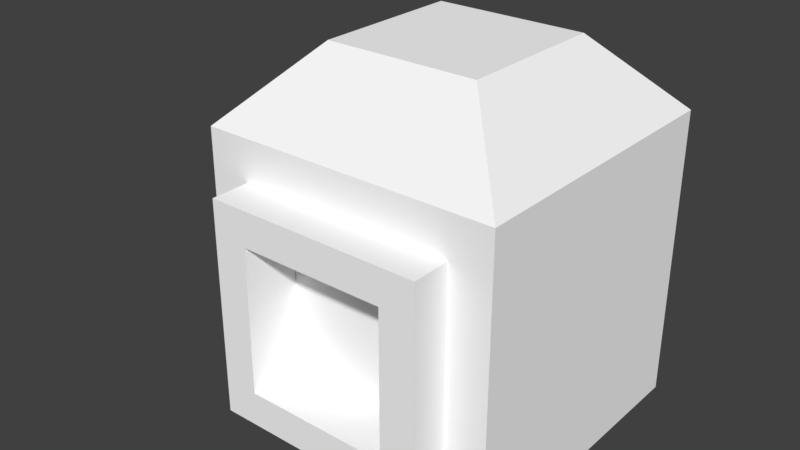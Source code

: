 # Source: BlenderStandardFile.blend  (saved by Blender 2.79.0; exported with 4.5.12 LTS)
import bpy
from mathutils import Matrix  # noqa: F401  (used for matrix-valued properties, if any)

bpy.ops.wm.read_factory_settings(use_empty=True)
scene = bpy.context.scene
scene.name = 'Scene'

# ---- collections
col_collection_1 = bpy.data.collections.new('Collection 1'); scene.collection.children.link(col_collection_1)

# ---- materials (node trees are filled in below, after node groups)
mat_material = bpy.data.materials.new('Material')
mat_material.alpha_threshold = 0.0
mat_material.use_transparent_shadow = False
mat_material.diffuse_color = (1.0, 1.0, 1.0, 1.0)
mat_material.roughness = 0.5
mat_material.line_color = (0.0, 0.0, 0.0, 1.0)

# ---- material node trees

# ---- world
world_world = bpy.data.worlds.new('World'); scene.world = world_world
world_world.color = (0.05088, 0.05088, 0.05088)
world_world.use_sun_shadow = False
world_world.sun_shadow_jitter_overblur = 0.0
world_world.cycles.sampling_method = 'MANUAL'

# ---- meshes
me_cube = bpy.data.meshes.new('Cube')
me_cube.from_pydata([(1.0, 0.4408, -0.4408), (1.0, -0.4408, -0.4408), (-0.7223, -1.0, -0.7223), (-1.0, 1.0, -1.0), (1.0, 0.4408, 0.4408), (1.0, -0.4408, 0.4408), (-0.7223, -1.0, 0.7223), (-1.0, 1.0, 1.0), (1.0, 1.0, -1.0), (0.7223, -1.0, -0.7223), (1.0, 1.0, 1.0), (0.7223, -1.0, 0.7223), (1.619, 0.4408, -0.4408), (1.619, -0.4408, -0.4408), (1.619, 0.4408, 0.4408), (1.619, -0.4408, 0.4408), (0.515, 0.515, -1.492), (0.515, -0.515, -1.492), (-0.515, 0.515, -1.492), (-0.515, -0.515, -1.492), (1.0, -1.0, -1.0), (-1.0, -1.0, -1.0), (1.0, -1.0, 1.0), (-1.0, -1.0, 1.0), (0.4899, -1.262, -0.4899), (-0.4899, -1.262, -0.4899), (0.4899, -1.262, 0.4899), (-0.4899, -1.262, 0.4899), (0.7223, -1.262, -0.7223), (-0.7223, -1.262, -0.7223), (0.7223, -1.262, 0.7223), (-0.7223, -1.262, 0.7223), (0.4899, -0.8786, -0.4899), (-0.4899, -0.8786, -0.4899), (0.4899, -0.8786, 0.4899), (-0.4899, -0.8786, 0.4899)], [], [(20, 21, 19, 17), (10, 7, 23, 22), (5, 1, 13, 15), (2, 9, 28, 29), (21, 23, 7, 3), (10, 8, 3, 7), (0, 1, 20, 8), (4, 0, 8, 10), (1, 5, 22, 20), (5, 4, 10, 22), (12, 14, 15, 13), (1, 0, 12, 13), (4, 5, 15, 14), (0, 4, 14, 12), (16, 17, 19, 18), (3, 8, 16, 18), (8, 20, 17, 16), (21, 3, 18, 19), (9, 2, 21, 20), (11, 9, 20, 22), (2, 6, 23, 21), (6, 11, 22, 23), (27, 25, 33, 35), (11, 6, 31, 30), (9, 11, 30, 28), (6, 2, 29, 31), (24, 25, 29, 28), (26, 24, 28, 30), (25, 27, 31, 29), (27, 26, 30, 31), (32, 34, 35, 33), (25, 24, 32, 33), (26, 27, 35, 34), (24, 26, 34, 32)])
me_cube.materials.append(mat_material)
me_cube.use_remesh_preserve_volume = False
me_cube.use_remesh_preserve_attributes = False
me_cube.use_mirror_vertex_groups = False
me_cube.update()

# ---- objects
ob_cube = bpy.data.objects.new('Cube', me_cube)

# ---- transforms, parenting, visibility, modifiers, constraints
ob_cube.location = (0.0, 0.0, 0.0)
ob_cube.rotation_euler = (3.142, 0.0, 3.142)
ob_cube.lock_rotations_4d = False
ob_cube.empty_display_type = 'ARROWS'
ob_cube.lineart.crease_threshold = 0.0

# ---- collection membership
col_collection_1.objects.link(ob_cube)

# ---- scene / render settings (as saved in the file)
scene.frame_start = 1; scene.frame_end = 250; scene.frame_set(1)
scene.render.engine = 'BLENDER_EEVEE_NEXT'
scene.render.resolution_percentage = 50
scene.render.dither_intensity = 0.0
scene.cycles.use_denoising = False
scene.cycles.samples = 128
scene.cycles.sampling_pattern = 'TABULATED_SOBOL'
scene.cycles.use_adaptive_sampling = False
scene.cycles.use_light_tree = False
scene.cycles.blur_glossy = 0.0
scene.cycles.sample_clamp_indirect = 0.0
scene.view_settings.view_transform = 'Standard'
bpy.context.view_layer.update()

# ---- added for rendering (the .blend has no active camera and no usable light): camera, sun
cam_auto = bpy.data.cameras.new('AutoCamera')
cam_auto.lens = 50.0
cam_auto.sensor_width = 36.0
cam_auto.clip_end = 1000.0
ob_auto_camera = bpy.data.objects.new('AutoCamera', cam_auto)
scene.collection.objects.link(ob_auto_camera)
ob_auto_camera.location = (3.63644, -4.86624, 3.40278)
ob_auto_camera.rotation_euler = (1.09748, -7.21219e-08, 0.694738)
scene.camera = ob_auto_camera
light_auto_sun = bpy.data.lights.new('AutoSun', 'SUN')
light_auto_sun.energy = 3.0
light_auto_sun.angle = 0.0523599
ob_auto_sun = bpy.data.objects.new('AutoSun', light_auto_sun)
scene.collection.objects.link(ob_auto_sun)
ob_auto_sun.rotation_euler = (0.872665, 0.174533, 0.523599)
bpy.context.view_layer.update()
